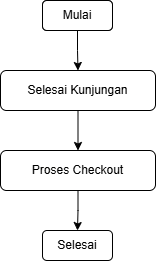

The diagram above was exported from draw.io. Its source (the exported page's mxGraphModel, read from the mxfile embedded in the PNG):
<mxGraphModel dx="1406" dy="780" grid="1" gridSize="10" guides="1" tooltips="1" connect="1" arrows="1" fold="1" page="1" pageScale="1" pageWidth="850" pageHeight="1100" math="0" shadow="0">
  <root>
    <mxCell id="0" />
    <mxCell id="1" parent="0" />
    <mxCell id="f4fo3yPhO2Qh7Sgbcg61-5" edge="1" parent="1" source="f4fo3yPhO2Qh7Sgbcg61-1" style="edgeStyle=orthogonalEdgeStyle;rounded=0;orthogonalLoop=1;jettySize=auto;html=1;exitX=0.5;exitY=1;exitDx=0;exitDy=0;entryX=0.5;entryY=0;entryDx=0;entryDy=0;" target="f4fo3yPhO2Qh7Sgbcg61-4">
      <mxGeometry relative="1" as="geometry" />
    </mxCell>
    <mxCell id="f4fo3yPhO2Qh7Sgbcg61-1" parent="1" style="rounded=1;whiteSpace=wrap;html=1;" value="Mulai" vertex="1">
      <mxGeometry height="30" width="70" x="390" y="70" as="geometry" />
    </mxCell>
    <mxCell id="f4fo3yPhO2Qh7Sgbcg61-7" edge="1" parent="1" source="f4fo3yPhO2Qh7Sgbcg61-4" style="edgeStyle=orthogonalEdgeStyle;rounded=0;orthogonalLoop=1;jettySize=auto;html=1;exitX=0.5;exitY=1;exitDx=0;exitDy=0;entryX=0.5;entryY=0;entryDx=0;entryDy=0;" target="f4fo3yPhO2Qh7Sgbcg61-6">
      <mxGeometry relative="1" as="geometry" />
    </mxCell>
    <mxCell id="f4fo3yPhO2Qh7Sgbcg61-4" parent="1" style="rounded=1;whiteSpace=wrap;html=1;" value="Selesai Kunjungan" vertex="1">
      <mxGeometry height="40" width="155" x="348" y="140" as="geometry" />
    </mxCell>
    <mxCell id="f4fo3yPhO2Qh7Sgbcg61-10" edge="1" parent="1" source="f4fo3yPhO2Qh7Sgbcg61-6" style="edgeStyle=orthogonalEdgeStyle;rounded=0;orthogonalLoop=1;jettySize=auto;html=1;exitX=0.5;exitY=1;exitDx=0;exitDy=0;entryX=0.5;entryY=0;entryDx=0;entryDy=0;">
      <mxGeometry relative="1" as="geometry">
        <mxPoint x="425" y="300" as="targetPoint" />
      </mxGeometry>
    </mxCell>
    <mxCell id="f4fo3yPhO2Qh7Sgbcg61-6" parent="1" style="rounded=1;whiteSpace=wrap;html=1;" value="Proses Checkout" vertex="1">
      <mxGeometry height="40" width="155" x="348" y="220" as="geometry" />
    </mxCell>
    <mxCell id="f4fo3yPhO2Qh7Sgbcg61-14" parent="1" style="rounded=1;whiteSpace=wrap;html=1;" value="Mulai" vertex="1">
      <mxGeometry height="30" width="70" x="390" y="70" as="geometry" />
    </mxCell>
    <mxCell id="f4fo3yPhO2Qh7Sgbcg61-15" parent="1" style="rounded=1;whiteSpace=wrap;html=1;" value="Selesai" vertex="1">
      <mxGeometry height="30" width="70" x="390" y="300" as="geometry" />
    </mxCell>
  </root>
</mxGraphModel>